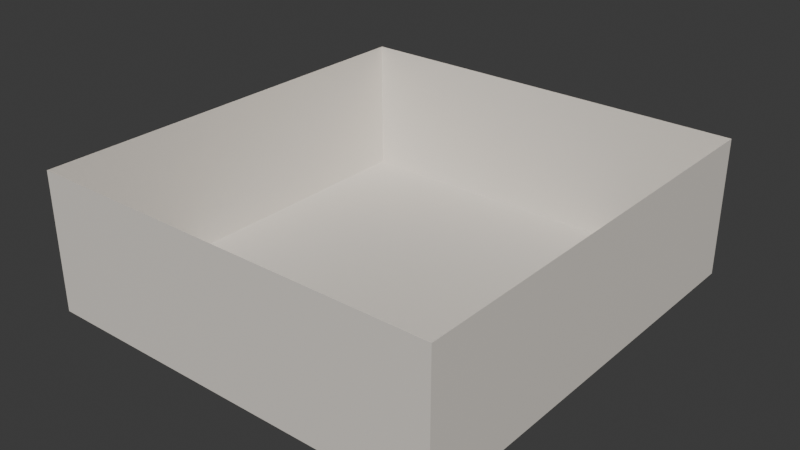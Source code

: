 # Source: Scene.blend  (saved by Blender 4.2.66; exported with 4.5.12 LTS)
import bpy
from mathutils import Matrix  # noqa: F401  (used for matrix-valued properties, if any)

bpy.ops.wm.read_factory_settings(use_empty=True)
scene = bpy.context.scene
scene.name = 'Scene'

# ---- collections
col_collection = bpy.data.collections.new('Collection'); scene.collection.children.link(col_collection)

# ---- materials (node trees are filled in below, after node groups)
mat_material_001 = bpy.data.materials.new('Material.001')

# ---- material node trees
mat_material_001.use_nodes = True; mat_material_001.node_tree.nodes.clear()
_N = mat_material_001.node_tree.nodes; _L = mat_material_001.node_tree.links
n0 = _N.new('ShaderNodeBsdfPrincipled'); n0.name = 'Principled BSDF'; n0.location = (10, 300)
n0.inputs[0].default_value = (0.8027, 0.7542, 0.6869, 1.0)
n1 = _N.new('ShaderNodeOutputMaterial'); n1.name = 'Material Output'; n1.location = (300, 300)
_L.new(n0.outputs[0], n1.inputs[0])
n1.is_active_output = True

# ---- world
world_world = bpy.data.worlds.new('World'); scene.world = world_world
world_world.use_nodes = True; world_world.node_tree.nodes.clear()
_N = world_world.node_tree.nodes; _L = world_world.node_tree.links
n0 = _N.new('ShaderNodeOutputWorld'); n0.name = 'World Output'; n0.location = (300, 300)
n1 = _N.new('ShaderNodeBackground'); n1.name = 'Background'; n1.location = (10, 300)
n1.inputs[0].default_value = (0.05088, 0.05088, 0.05088, 1.0)
_L.new(n1.outputs[0], n0.inputs[0])
n0.is_active_output = True
world_world.color = (0.05088, 0.05088, 0.05088)
world_world.sun_shadow_jitter_overblur = 0.0

# ---- meshes
me_cube_002 = bpy.data.meshes.new('Cube.002')
me_cube_002.from_pydata([(-2.193, -2.306, -0.9676), (-2.193, -2.306, 3.304), (-2.193, 2.295, -0.9676), (-2.193, 2.295, 3.304), (2.193, -2.306, -0.9676), (2.193, -2.306, 3.304), (2.193, 2.295, -0.9676), (2.193, 2.295, 3.304)], [], [(0, 1, 3, 2), (2, 3, 7, 6), (6, 7, 5, 4), (4, 5, 1, 0), (2, 6, 4, 0)])
_uv = me_cube_002.uv_layers.new(name='UVMap')
_uv.uv.foreach_set('vector', [0.375, 0.0, 0.625, 0.0, 0.625, 0.25, 0.375, 0.25, 0.375, 0.25, 0.625, 0.25, 0.625, 0.5, 0.375, 0.5, 0.375, 0.5, 0.625, 0.5, 0.625, 0.75, 0.375, 0.75, 0.375, 0.75, 0.625, 0.75, 0.625, 1.0, 0.375, 1.0, 0.125, 0.5, 0.375, 0.5, 0.375, 0.75, 0.125, 0.75])
me_cube_002.materials.append(mat_material_001)
me_cube_002.use_mirror_x = True
me_cube_002.update()

# ---- objects
ob_cube = bpy.data.objects.new('Cube', me_cube_002)

# ---- transforms, parenting, visibility, modifiers, constraints
ob_cube.location = (-0.0587, 0.1295, 3.1)
ob_cube.scale = (8.993, 8.993, 3.1)
ob_cube.use_mesh_mirror_x = True

# ---- collection membership
col_collection.objects.link(ob_cube)

# ---- scene / render settings (as saved in the file)
scene.frame_start = 1; scene.frame_end = 250; scene.frame_set(1)
scene.render.engine = 'BLENDER_EEVEE_NEXT'
bpy.context.view_layer.update()

# ---- added for rendering (the .blend has no active camera and no usable light): camera, sun
cam_auto = bpy.data.cameras.new('AutoCamera')
cam_auto.lens = 50.0
cam_auto.sensor_width = 36.0
cam_auto.clip_end = 1000.0
ob_auto_camera = bpy.data.objects.new('AutoCamera', cam_auto)
scene.collection.objects.link(ob_auto_camera)
ob_auto_camera.location = (54.2288, -65.0644, 50.1523)
ob_auto_camera.rotation_euler = (1.09748, -7.21219e-08, 0.694738)
scene.camera = ob_auto_camera
light_auto_sun = bpy.data.lights.new('AutoSun', 'SUN')
light_auto_sun.energy = 3.0
light_auto_sun.angle = 0.0523599
ob_auto_sun = bpy.data.objects.new('AutoSun', light_auto_sun)
scene.collection.objects.link(ob_auto_sun)
ob_auto_sun.rotation_euler = (0.872665, 0.174533, 0.523599)
bpy.context.view_layer.update()
